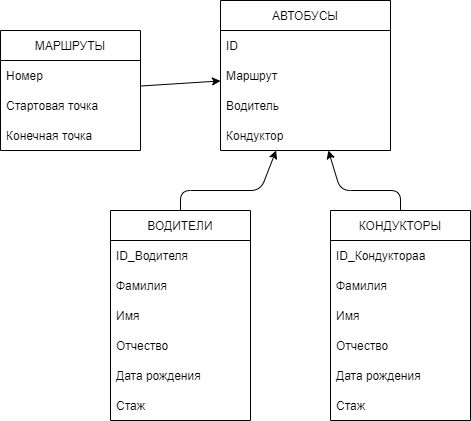

The diagram above was exported from draw.io. Its source (the exported page's mxGraphModel, read from the mxfile embedded in the PNG):
<mxGraphModel dx="1037" dy="561" grid="1" gridSize="10" guides="1" tooltips="1" connect="1" arrows="1" fold="1" page="1" pageScale="1" pageWidth="827" pageHeight="1169" math="0" shadow="0">
  <root>
    <mxCell id="0" />
    <mxCell id="1" parent="0" />
    <mxCell id="2" value="АВТОБУСЫ" style="swimlane;fontStyle=0;childLayout=stackLayout;horizontal=1;startSize=30;horizontalStack=0;resizeParent=1;resizeParentMax=0;resizeLast=0;collapsible=1;marginBottom=0;" vertex="1" parent="1">
      <mxGeometry x="280" y="90" width="170" height="150" as="geometry" />
    </mxCell>
    <mxCell id="3" value="ID" style="text;strokeColor=none;fillColor=none;align=left;verticalAlign=middle;spacingLeft=4;spacingRight=4;overflow=hidden;points=[[0,0.5],[1,0.5]];portConstraint=eastwest;rotatable=0;" vertex="1" parent="2">
      <mxGeometry y="30" width="170" height="30" as="geometry" />
    </mxCell>
    <mxCell id="4" value="Маршрут" style="text;strokeColor=none;fillColor=none;align=left;verticalAlign=middle;spacingLeft=4;spacingRight=4;overflow=hidden;points=[[0,0.5],[1,0.5]];portConstraint=eastwest;rotatable=0;" vertex="1" parent="2">
      <mxGeometry y="60" width="170" height="30" as="geometry" />
    </mxCell>
    <mxCell id="5" value="Водитель" style="text;strokeColor=none;fillColor=none;align=left;verticalAlign=middle;spacingLeft=4;spacingRight=4;overflow=hidden;points=[[0,0.5],[1,0.5]];portConstraint=eastwest;rotatable=0;" vertex="1" parent="2">
      <mxGeometry y="90" width="170" height="30" as="geometry" />
    </mxCell>
    <mxCell id="10" value="Кондуктор" style="text;strokeColor=none;fillColor=none;align=left;verticalAlign=middle;spacingLeft=4;spacingRight=4;overflow=hidden;points=[[0,0.5],[1,0.5]];portConstraint=eastwest;rotatable=0;" vertex="1" parent="2">
      <mxGeometry y="120" width="170" height="30" as="geometry" />
    </mxCell>
    <mxCell id="31" style="edgeStyle=none;html=1;" edge="1" parent="1" source="11" target="2">
      <mxGeometry relative="1" as="geometry" />
    </mxCell>
    <mxCell id="11" value="МАРШРУТЫ" style="swimlane;fontStyle=0;childLayout=stackLayout;horizontal=1;startSize=30;horizontalStack=0;resizeParent=1;resizeParentMax=0;resizeLast=0;collapsible=1;marginBottom=0;" vertex="1" parent="1">
      <mxGeometry x="60" y="120" width="140" height="120" as="geometry" />
    </mxCell>
    <mxCell id="12" value="Номер" style="text;strokeColor=none;fillColor=none;align=left;verticalAlign=middle;spacingLeft=4;spacingRight=4;overflow=hidden;points=[[0,0.5],[1,0.5]];portConstraint=eastwest;rotatable=0;" vertex="1" parent="11">
      <mxGeometry y="30" width="140" height="30" as="geometry" />
    </mxCell>
    <mxCell id="13" value="Стартовая точка" style="text;strokeColor=none;fillColor=none;align=left;verticalAlign=middle;spacingLeft=4;spacingRight=4;overflow=hidden;points=[[0,0.5],[1,0.5]];portConstraint=eastwest;rotatable=0;" vertex="1" parent="11">
      <mxGeometry y="60" width="140" height="30" as="geometry" />
    </mxCell>
    <mxCell id="14" value="Конечная точка" style="text;strokeColor=none;fillColor=none;align=left;verticalAlign=middle;spacingLeft=4;spacingRight=4;overflow=hidden;points=[[0,0.5],[1,0.5]];portConstraint=eastwest;rotatable=0;" vertex="1" parent="11">
      <mxGeometry y="90" width="140" height="30" as="geometry" />
    </mxCell>
    <mxCell id="29" style="edgeStyle=none;html=1;" edge="1" parent="1" source="15" target="2">
      <mxGeometry relative="1" as="geometry">
        <Array as="points">
          <mxPoint x="240" y="280" />
          <mxPoint x="320" y="280" />
        </Array>
      </mxGeometry>
    </mxCell>
    <mxCell id="15" value="ВОДИТЕЛИ" style="swimlane;fontStyle=0;childLayout=stackLayout;horizontal=1;startSize=30;horizontalStack=0;resizeParent=1;resizeParentMax=0;resizeLast=0;collapsible=1;marginBottom=0;" vertex="1" parent="1">
      <mxGeometry x="170" y="300" width="140" height="210" as="geometry" />
    </mxCell>
    <mxCell id="16" value="ID_Водителя" style="text;strokeColor=none;fillColor=none;align=left;verticalAlign=middle;spacingLeft=4;spacingRight=4;overflow=hidden;points=[[0,0.5],[1,0.5]];portConstraint=eastwest;rotatable=0;" vertex="1" parent="15">
      <mxGeometry y="30" width="140" height="30" as="geometry" />
    </mxCell>
    <mxCell id="17" value="Фамилия" style="text;strokeColor=none;fillColor=none;align=left;verticalAlign=middle;spacingLeft=4;spacingRight=4;overflow=hidden;points=[[0,0.5],[1,0.5]];portConstraint=eastwest;rotatable=0;" vertex="1" parent="15">
      <mxGeometry y="60" width="140" height="30" as="geometry" />
    </mxCell>
    <mxCell id="18" value="Имя" style="text;strokeColor=none;fillColor=none;align=left;verticalAlign=middle;spacingLeft=4;spacingRight=4;overflow=hidden;points=[[0,0.5],[1,0.5]];portConstraint=eastwest;rotatable=0;" vertex="1" parent="15">
      <mxGeometry y="90" width="140" height="30" as="geometry" />
    </mxCell>
    <mxCell id="19" value="Отчество" style="text;strokeColor=none;fillColor=none;align=left;verticalAlign=middle;spacingLeft=4;spacingRight=4;overflow=hidden;points=[[0,0.5],[1,0.5]];portConstraint=eastwest;rotatable=0;" vertex="1" parent="15">
      <mxGeometry y="120" width="140" height="30" as="geometry" />
    </mxCell>
    <mxCell id="20" value="Дата рождения" style="text;strokeColor=none;fillColor=none;align=left;verticalAlign=middle;spacingLeft=4;spacingRight=4;overflow=hidden;points=[[0,0.5],[1,0.5]];portConstraint=eastwest;rotatable=0;" vertex="1" parent="15">
      <mxGeometry y="150" width="140" height="30" as="geometry" />
    </mxCell>
    <mxCell id="21" value="Стаж" style="text;strokeColor=none;fillColor=none;align=left;verticalAlign=middle;spacingLeft=4;spacingRight=4;overflow=hidden;points=[[0,0.5],[1,0.5]];portConstraint=eastwest;rotatable=0;" vertex="1" parent="15">
      <mxGeometry y="180" width="140" height="30" as="geometry" />
    </mxCell>
    <mxCell id="30" style="edgeStyle=none;html=1;" edge="1" parent="1" source="22" target="2">
      <mxGeometry relative="1" as="geometry">
        <Array as="points">
          <mxPoint x="460" y="280" />
          <mxPoint x="400" y="280" />
        </Array>
      </mxGeometry>
    </mxCell>
    <mxCell id="22" value="КОНДУКТОРЫ" style="swimlane;fontStyle=0;childLayout=stackLayout;horizontal=1;startSize=30;horizontalStack=0;resizeParent=1;resizeParentMax=0;resizeLast=0;collapsible=1;marginBottom=0;" vertex="1" parent="1">
      <mxGeometry x="390" y="300" width="140" height="210" as="geometry" />
    </mxCell>
    <mxCell id="23" value="ID_Кондуктораа" style="text;strokeColor=none;fillColor=none;align=left;verticalAlign=middle;spacingLeft=4;spacingRight=4;overflow=hidden;points=[[0,0.5],[1,0.5]];portConstraint=eastwest;rotatable=0;" vertex="1" parent="22">
      <mxGeometry y="30" width="140" height="30" as="geometry" />
    </mxCell>
    <mxCell id="24" value="Фамилия" style="text;strokeColor=none;fillColor=none;align=left;verticalAlign=middle;spacingLeft=4;spacingRight=4;overflow=hidden;points=[[0,0.5],[1,0.5]];portConstraint=eastwest;rotatable=0;" vertex="1" parent="22">
      <mxGeometry y="60" width="140" height="30" as="geometry" />
    </mxCell>
    <mxCell id="25" value="Имя" style="text;strokeColor=none;fillColor=none;align=left;verticalAlign=middle;spacingLeft=4;spacingRight=4;overflow=hidden;points=[[0,0.5],[1,0.5]];portConstraint=eastwest;rotatable=0;" vertex="1" parent="22">
      <mxGeometry y="90" width="140" height="30" as="geometry" />
    </mxCell>
    <mxCell id="26" value="Отчество" style="text;strokeColor=none;fillColor=none;align=left;verticalAlign=middle;spacingLeft=4;spacingRight=4;overflow=hidden;points=[[0,0.5],[1,0.5]];portConstraint=eastwest;rotatable=0;" vertex="1" parent="22">
      <mxGeometry y="120" width="140" height="30" as="geometry" />
    </mxCell>
    <mxCell id="27" value="Дата рождения" style="text;strokeColor=none;fillColor=none;align=left;verticalAlign=middle;spacingLeft=4;spacingRight=4;overflow=hidden;points=[[0,0.5],[1,0.5]];portConstraint=eastwest;rotatable=0;" vertex="1" parent="22">
      <mxGeometry y="150" width="140" height="30" as="geometry" />
    </mxCell>
    <mxCell id="28" value="Стаж" style="text;strokeColor=none;fillColor=none;align=left;verticalAlign=middle;spacingLeft=4;spacingRight=4;overflow=hidden;points=[[0,0.5],[1,0.5]];portConstraint=eastwest;rotatable=0;" vertex="1" parent="22">
      <mxGeometry y="180" width="140" height="30" as="geometry" />
    </mxCell>
  </root>
</mxGraphModel>